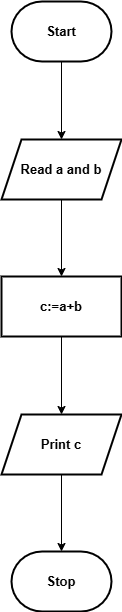

The diagram above was exported from draw.io. Its source (the exported page's mxGraphModel, read from the mxfile embedded in the PNG):
<mxGraphModel dx="860" dy="523" grid="1" gridSize="10" guides="1" tooltips="1" connect="1" arrows="1" fold="1" page="1" pageScale="1" pageWidth="827" pageHeight="1169" math="0" shadow="0">
  <root>
    <mxCell id="0" />
    <mxCell id="1" parent="0" />
    <mxCell id="I7XwLasV99RCuI7gkH3U-16" value="" style="edgeStyle=orthogonalEdgeStyle;rounded=0;orthogonalLoop=1;jettySize=auto;html=1;fontSize=13;fontStyle=1;labelBorderColor=none;" edge="1" parent="1" source="I7XwLasV99RCuI7gkH3U-8" target="I7XwLasV99RCuI7gkH3U-15">
      <mxGeometry relative="1" as="geometry" />
    </mxCell>
    <mxCell id="I7XwLasV99RCuI7gkH3U-8" value="Start" style="strokeWidth=2;html=1;shape=mxgraph.flowchart.terminator;whiteSpace=wrap;fontSize=13;fontStyle=1;labelBorderColor=none;" vertex="1" parent="1">
      <mxGeometry x="364" y="70" width="100" height="60" as="geometry" />
    </mxCell>
    <mxCell id="I7XwLasV99RCuI7gkH3U-18" value="" style="edgeStyle=orthogonalEdgeStyle;rounded=0;orthogonalLoop=1;jettySize=auto;html=1;fontSize=13;fontStyle=1;labelBorderColor=none;" edge="1" parent="1" source="I7XwLasV99RCuI7gkH3U-15" target="I7XwLasV99RCuI7gkH3U-17">
      <mxGeometry relative="1" as="geometry" />
    </mxCell>
    <mxCell id="I7XwLasV99RCuI7gkH3U-15" value="Read a and b" style="shape=parallelogram;perimeter=parallelogramPerimeter;whiteSpace=wrap;html=1;fixedSize=1;strokeWidth=2;fontSize=13;fontStyle=1;labelBorderColor=none;" vertex="1" parent="1">
      <mxGeometry x="354" y="208" width="120" height="60" as="geometry" />
    </mxCell>
    <mxCell id="I7XwLasV99RCuI7gkH3U-20" value="" style="edgeStyle=orthogonalEdgeStyle;rounded=0;orthogonalLoop=1;jettySize=auto;html=1;fontSize=13;fontStyle=1;labelBorderColor=none;" edge="1" parent="1" source="I7XwLasV99RCuI7gkH3U-17" target="I7XwLasV99RCuI7gkH3U-19">
      <mxGeometry relative="1" as="geometry" />
    </mxCell>
    <mxCell id="I7XwLasV99RCuI7gkH3U-17" value="c:=a+b" style="whiteSpace=wrap;html=1;strokeWidth=2;fontSize=13;fontStyle=1;labelBorderColor=none;" vertex="1" parent="1">
      <mxGeometry x="354" y="345" width="120" height="60" as="geometry" />
    </mxCell>
    <mxCell id="I7XwLasV99RCuI7gkH3U-22" style="edgeStyle=orthogonalEdgeStyle;rounded=0;orthogonalLoop=1;jettySize=auto;html=1;fontSize=13;fontStyle=1;labelBorderColor=none;" edge="1" parent="1" source="I7XwLasV99RCuI7gkH3U-19" target="I7XwLasV99RCuI7gkH3U-21">
      <mxGeometry relative="1" as="geometry" />
    </mxCell>
    <mxCell id="I7XwLasV99RCuI7gkH3U-19" value="Print c" style="shape=parallelogram;perimeter=parallelogramPerimeter;whiteSpace=wrap;html=1;fixedSize=1;strokeWidth=2;fontSize=13;fontStyle=1;labelBorderColor=none;" vertex="1" parent="1">
      <mxGeometry x="354" y="483" width="120" height="60" as="geometry" />
    </mxCell>
    <mxCell id="I7XwLasV99RCuI7gkH3U-21" value="Stop" style="strokeWidth=2;html=1;shape=mxgraph.flowchart.terminator;whiteSpace=wrap;fontSize=13;fontStyle=1;labelBorderColor=none;" vertex="1" parent="1">
      <mxGeometry x="364" y="620" width="100" height="60" as="geometry" />
    </mxCell>
  </root>
</mxGraphModel>